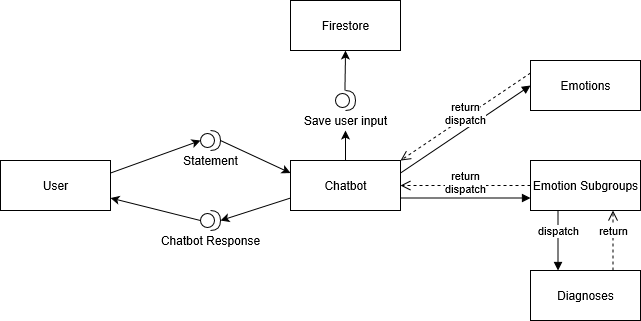

The diagram above was exported from draw.io. Its source (the exported page's mxGraphModel, read from the mxfile embedded in the PNG):
<mxGraphModel grid="1" dx="1038" dy="576" gridSize="10" guides="1" tooltips="1" connect="1" arrows="1" fold="1" page="1" pageScale="1" pageWidth="850" pageHeight="1100" math="0" shadow="0">
  <root>
    <mxCell id="0" />
    <mxCell id="1" parent="0" />
    <mxCell id="zWMdOw0aIFWHXXnpa5sO-1" value="User" parent="1" style="html=1;" vertex="1">
      <mxGeometry as="geometry" y="250" x="70" height="50" width="110" />
    </mxCell>
    <mxCell id="zWMdOw0aIFWHXXnpa5sO-3" value="Chatbot" parent="1" style="html=1;" vertex="1">
      <mxGeometry as="geometry" y="250" x="360" height="50" width="110" />
    </mxCell>
    <mxCell id="zWMdOw0aIFWHXXnpa5sO-8" value="&lt;font style=&quot;background-color: rgb(255 , 255 , 255)&quot;&gt;Statement&lt;/font&gt;" parent="1" style="shape=providedRequiredInterface;html=1;verticalLabelPosition=bottom;" vertex="1">
      <mxGeometry as="geometry" y="220" x="270" height="20" width="20" />
    </mxCell>
    <mxCell id="zWMdOw0aIFWHXXnpa5sO-9" value="Firestore" parent="1" style="html=1;" vertex="1">
      <mxGeometry as="geometry" y="90" x="360" height="50" width="110" />
    </mxCell>
    <mxCell id="zWMdOw0aIFWHXXnpa5sO-10" value="Save user input" parent="1" style="shape=providedRequiredInterface;html=1;verticalLabelPosition=bottom;" vertex="1">
      <mxGeometry as="geometry" y="180" x="405" height="20" width="20" />
    </mxCell>
    <mxCell id="zWMdOw0aIFWHXXnpa5sO-11" value="Emotions" parent="1" style="html=1;" vertex="1">
      <mxGeometry as="geometry" y="150" x="600" height="50" width="110" />
    </mxCell>
    <mxCell id="zWMdOw0aIFWHXXnpa5sO-12" value="Emotion Subgroups" parent="1" style="html=1;" vertex="1">
      <mxGeometry as="geometry" y="250" x="600" height="50" width="110" />
    </mxCell>
    <mxCell id="zWMdOw0aIFWHXXnpa5sO-13" value="Diagnoses" parent="1" style="html=1;" vertex="1">
      <mxGeometry as="geometry" y="360" x="600" height="50" width="110" />
    </mxCell>
    <mxCell id="zWMdOw0aIFWHXXnpa5sO-14" value="Chatbot Response" parent="1" style="shape=providedRequiredInterface;html=1;verticalLabelPosition=bottom;" vertex="1">
      <mxGeometry as="geometry" y="300" x="270" height="20" width="20" />
    </mxCell>
    <mxCell id="zWMdOw0aIFWHXXnpa5sO-16" value="return" parent="1" target="zWMdOw0aIFWHXXnpa5sO-3" edge="1" style="html=1;verticalAlign=bottom;endArrow=open;dashed=1;endSize=8;entryX=1;entryY=0;entryDx=0;entryDy=0;exitX=0;exitY=0.25;exitDx=0;exitDy=0;" source="zWMdOw0aIFWHXXnpa5sO-11">
      <mxGeometry as="geometry" relative="1">
        <mxPoint as="sourcePoint" y="250" x="570" />
        <mxPoint as="targetPoint" y="250" x="490" />
      </mxGeometry>
    </mxCell>
    <mxCell id="zWMdOw0aIFWHXXnpa5sO-17" value="return" parent="1" target="zWMdOw0aIFWHXXnpa5sO-3" edge="1" style="html=1;verticalAlign=bottom;endArrow=open;dashed=1;endSize=8;entryX=1;entryY=0.5;entryDx=0;entryDy=0;exitX=0;exitY=0.5;exitDx=0;exitDy=0;" source="zWMdOw0aIFWHXXnpa5sO-12">
      <mxGeometry as="geometry" relative="1">
        <mxPoint as="sourcePoint" y="330" x="560" />
        <mxPoint as="targetPoint" y="330" x="480" />
      </mxGeometry>
    </mxCell>
    <mxCell id="zWMdOw0aIFWHXXnpa5sO-18" value="return" parent="1" target="zWMdOw0aIFWHXXnpa5sO-12" edge="1" style="html=1;verticalAlign=bottom;endArrow=open;dashed=1;endSize=8;exitX=0.75;exitY=0;exitDx=0;exitDy=0;entryX=0.75;entryY=1;entryDx=0;entryDy=0;" source="zWMdOw0aIFWHXXnpa5sO-13">
      <mxGeometry as="geometry" relative="1">
        <mxPoint as="sourcePoint" y="350" x="550" />
        <mxPoint as="targetPoint" y="350" x="470" />
      </mxGeometry>
    </mxCell>
    <mxCell id="zWMdOw0aIFWHXXnpa5sO-19" value="dispatch" parent="1" target="zWMdOw0aIFWHXXnpa5sO-11" edge="1" style="html=1;verticalAlign=bottom;endArrow=block;exitX=1;exitY=0.25;exitDx=0;exitDy=0;entryX=0;entryY=0.5;entryDx=0;entryDy=0;" source="zWMdOw0aIFWHXXnpa5sO-3">
      <mxGeometry as="geometry" relative="1" width="80">
        <mxPoint as="sourcePoint" y="360" x="440" />
        <mxPoint as="targetPoint" y="360" x="520" />
      </mxGeometry>
    </mxCell>
    <mxCell id="zWMdOw0aIFWHXXnpa5sO-20" value="dispatch" parent="1" target="zWMdOw0aIFWHXXnpa5sO-12" edge="1" style="html=1;verticalAlign=bottom;endArrow=block;exitX=1;exitY=0.75;exitDx=0;exitDy=0;entryX=0;entryY=0.75;entryDx=0;entryDy=0;" source="zWMdOw0aIFWHXXnpa5sO-3">
      <mxGeometry as="geometry" relative="1" width="80">
        <mxPoint as="sourcePoint" y="370" x="430" />
        <mxPoint as="targetPoint" y="370" x="510" />
      </mxGeometry>
    </mxCell>
    <mxCell id="zWMdOw0aIFWHXXnpa5sO-21" value="dispatch" parent="1" target="zWMdOw0aIFWHXXnpa5sO-13" edge="1" style="html=1;verticalAlign=bottom;endArrow=block;exitX=0.25;exitY=1;exitDx=0;exitDy=0;entryX=0.25;entryY=0;entryDx=0;entryDy=0;" source="zWMdOw0aIFWHXXnpa5sO-12">
      <mxGeometry as="geometry" relative="1" width="80">
        <mxPoint as="sourcePoint" y="330" x="550" />
        <mxPoint as="targetPoint" y="330" x="630" />
      </mxGeometry>
    </mxCell>
    <mxCell id="zWMdOw0aIFWHXXnpa5sO-22" value="" parent="1" target="zWMdOw0aIFWHXXnpa5sO-8" edge="1" style="endArrow=classic;html=1;exitX=1;exitY=0.25;exitDx=0;exitDy=0;entryX=0;entryY=0.5;entryDx=0;entryDy=0;entryPerimeter=0;" source="zWMdOw0aIFWHXXnpa5sO-1">
      <mxGeometry as="geometry" relative="1" height="50" width="50">
        <mxPoint as="sourcePoint" y="410" x="140" />
        <mxPoint as="targetPoint" y="360" x="190" />
      </mxGeometry>
    </mxCell>
    <mxCell id="zWMdOw0aIFWHXXnpa5sO-23" value="" parent="1" target="zWMdOw0aIFWHXXnpa5sO-3" edge="1" style="endArrow=classic;html=1;exitX=1;exitY=0.5;exitDx=0;exitDy=0;exitPerimeter=0;entryX=0;entryY=0.25;entryDx=0;entryDy=0;" source="zWMdOw0aIFWHXXnpa5sO-8">
      <mxGeometry as="geometry" relative="1" height="50" width="50">
        <mxPoint as="sourcePoint" y="160" x="230" />
        <mxPoint as="targetPoint" y="110" x="280" />
      </mxGeometry>
    </mxCell>
    <mxCell id="zWMdOw0aIFWHXXnpa5sO-24" value="" parent="1" target="zWMdOw0aIFWHXXnpa5sO-14" edge="1" style="endArrow=classic;html=1;exitX=0;exitY=0.75;exitDx=0;exitDy=0;entryX=1;entryY=0.5;entryDx=0;entryDy=0;entryPerimeter=0;" source="zWMdOw0aIFWHXXnpa5sO-3">
      <mxGeometry as="geometry" relative="1" height="50" width="50">
        <mxPoint as="sourcePoint" y="440" x="150" />
        <mxPoint as="targetPoint" y="390" x="200" />
      </mxGeometry>
    </mxCell>
    <mxCell id="zWMdOw0aIFWHXXnpa5sO-25" value="" parent="1" target="zWMdOw0aIFWHXXnpa5sO-1" edge="1" style="endArrow=classic;html=1;exitX=0;exitY=0.5;exitDx=0;exitDy=0;exitPerimeter=0;entryX=1;entryY=0.75;entryDx=0;entryDy=0;" source="zWMdOw0aIFWHXXnpa5sO-14">
      <mxGeometry as="geometry" relative="1" height="50" width="50">
        <mxPoint as="sourcePoint" y="400" x="120" />
        <mxPoint as="targetPoint" y="350" x="170" />
      </mxGeometry>
    </mxCell>
    <mxCell id="zWMdOw0aIFWHXXnpa5sO-27" value="" parent="1" edge="1" style="endArrow=classic;html=1;exitX=0.5;exitY=0;exitDx=0;exitDy=0;" source="zWMdOw0aIFWHXXnpa5sO-3">
      <mxGeometry as="geometry" relative="1" height="50" width="50">
        <mxPoint as="sourcePoint" y="390" x="380" />
        <mxPoint as="targetPoint" y="220" x="415" />
      </mxGeometry>
    </mxCell>
    <mxCell id="zWMdOw0aIFWHXXnpa5sO-28" value="" parent="1" target="zWMdOw0aIFWHXXnpa5sO-9" edge="1" style="endArrow=classic;html=1;exitX=0.47;exitY=0;exitDx=0;exitDy=0;exitPerimeter=0;entryX=0.5;entryY=1;entryDx=0;entryDy=0;" source="zWMdOw0aIFWHXXnpa5sO-10">
      <mxGeometry as="geometry" relative="1" height="50" width="50">
        <mxPoint as="sourcePoint" y="130" x="210" />
        <mxPoint as="targetPoint" y="80" x="260" />
      </mxGeometry>
    </mxCell>
  </root>
</mxGraphModel>